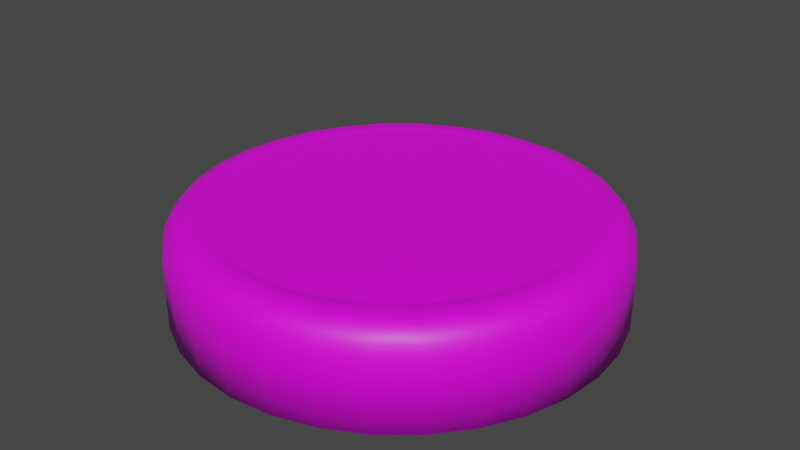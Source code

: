 # Source: GasEmitter.blend  (saved by Blender 3.3.6; exported with 4.5.12 LTS)
import bpy
from mathutils import Matrix  # noqa: F401  (used for matrix-valued properties, if any)

bpy.ops.wm.read_factory_settings(use_empty=True)
scene = bpy.context.scene
scene.name = 'Scene'

# ---- collections
col_collection = bpy.data.collections.new('Collection'); scene.collection.children.link(col_collection)

# ---- images (referenced by path relative to the original .blend; pixels are not part of the script)
import os
ASSET_DIR = os.environ.get("B2B_ASSET_DIR", "")  # directory of the original .blend (textures are referenced by path, not embedded)
HERE = os.path.dirname(os.path.abspath(__file__))  # packed textures are extracted next to this script under _unpacked/

def load_image(name, relpath, width, height, colorspace="sRGB"):
    """Load a texture the original file referenced (path relative to the .blend, or extracted next to this script)."""
    p = next((c for c in (os.path.join(HERE, relpath), os.path.join(ASSET_DIR, relpath)) if relpath and os.path.exists(c)), "")
    if p:
        img = bpy.data.images.load(p, check_existing=True)
        img.name = name
    else:  # same state as the original file: an image datablock whose file is absent (Cycles renders it pink)
        img = bpy.data.images.new(name, width, height)
        img.source = "FILE"
        img.filepath = "//" + (relpath or name)
    img.colorspace_settings.name = colorspace
    return img
img_factory_base_uvsheet_png = load_image('Factory_Base_UVSheet.png', 'Factory_Base_UVSheet.png', 1024, 1024, 'sRGB')
img_coloratlas_alb_tga = load_image('ColorAtlas_Alb.tga', 'ColorAtlas_Alb.tga', 1024, 1024, 'sRGB')

# ---- materials (node trees are filled in below, after node groups)
mat_material_001 = bpy.data.materials.new('Material.001')
mat_material_001.use_transparent_shadow = False
mat_material_003 = bpy.data.materials.new('Material.003')
mat_material_003.use_transparent_shadow = False

# ---- material node trees
mat_material_001.use_nodes = True; mat_material_001.node_tree.nodes.clear()
_N = mat_material_001.node_tree.nodes; _L = mat_material_001.node_tree.links
n0 = _N.new('ShaderNodeBsdfPrincipled'); n0.name = 'Principled BSDF'; n0.location = (10, 300)
n0.distribution = 'GGX'
n0.subsurface_method = 'RANDOM_WALK_SKIN'
n0.inputs[3].default_value = 1.45
n0.inputs[27].default_value = (0.0, 0.0, 0.0, 1.0)
n0.inputs[28].default_value = 1.0
n1 = _N.new('ShaderNodeOutputMaterial'); n1.name = 'Material Output'; n1.location = (300, 300)
n2 = _N.new('ShaderNodeTexImage'); n2.name = 'Image Texture'; n2.location = (-280, 280)
n2.image = img_factory_base_uvsheet_png
_L.new(n0.outputs[0], n1.inputs[0])
_L.new(n2.outputs[0], n0.inputs[0])
n1.is_active_output = True
mat_material_003.use_nodes = True; mat_material_003.node_tree.nodes.clear()
_N = mat_material_003.node_tree.nodes; _L = mat_material_003.node_tree.links
n0 = _N.new('ShaderNodeBsdfPrincipled'); n0.name = 'Principled BSDF'; n0.location = (10, 300)
n0.distribution = 'GGX'
n0.subsurface_method = 'RANDOM_WALK_SKIN'
n0.inputs[3].default_value = 1.45
n0.inputs[27].default_value = (0.0, 0.0, 0.0, 1.0)
n0.inputs[28].default_value = 1.0
n1 = _N.new('ShaderNodeOutputMaterial'); n1.name = 'Material Output'; n1.location = (300, 300)
n2 = _N.new('ShaderNodeTexImage'); n2.name = 'Image Texture'; n2.location = (-280, 280)
n2.image = img_coloratlas_alb_tga
_L.new(n0.outputs[0], n1.inputs[0])
_L.new(n2.outputs[0], n0.inputs[0])
n1.is_active_output = True

# ---- world
world_world = bpy.data.worlds.new('World'); scene.world = world_world
world_world.use_nodes = True; world_world.node_tree.nodes.clear()
_N = world_world.node_tree.nodes; _L = world_world.node_tree.links
n0 = _N.new('ShaderNodeOutputWorld'); n0.name = 'World Output'; n0.location = (300, 300)
n1 = _N.new('ShaderNodeBackground'); n1.name = 'Background'; n1.location = (10, 300)
n1.inputs[0].default_value = (0.05088, 0.05088, 0.05088, 1.0)
_L.new(n1.outputs[0], n0.inputs[0])
n0.is_active_output = True
world_world.color = (0.05088, 0.05088, 0.05088)
world_world.use_sun_shadow = False
world_world.sun_shadow_jitter_overblur = 0.0

# ---- meshes
me_cylinder = bpy.data.meshes.new('Cylinder')
me_cylinder.from_pydata([(-9.313e-10, 9.313e-09, -0.25), (8.365e-09, 0.3438, 0.02237), (0.06708, 0.3372, 0.02237), (0.1316, 0.3176, 0.02237), (0.191, 0.2859, 0.02237), (0.2431, 0.2431, 0.02237), (0.2859, 0.191, 0.02237), (0.3176, 0.1316, 0.02237), (0.3372, 0.06708, 0.02237), (0.3438, 9.778e-09, 0.02237), (0.3372, -0.06708, 0.02237), (0.3176, -0.1316, 0.02237), (0.2859, -0.191, 0.02237), (0.2431, -0.2431, 0.02237), (0.191, -0.2859, 0.02237), (0.1316, -0.3176, 0.02237), (0.06708, -0.3372, 0.02237), (8.365e-09, -0.3438, 0.02237), (-0.06708, -0.3372, 0.02237), (-0.1316, -0.3176, 0.02237), (-0.191, -0.2859, 0.02237), (-0.2431, -0.2431, 0.02237), (-0.2859, -0.191, 0.02237), (-0.3176, -0.1316, 0.02237), (-0.3372, -0.06708, 0.02237), (-0.3438, 9.778e-09, 0.02237), (-0.3372, 0.06708, 0.02237), (-0.3176, 0.1316, 0.02237), (-0.2859, 0.191, 0.02237), (-0.2431, 0.2431, 0.02237), (-0.191, 0.2859, 0.02237), (-0.1316, 0.3176, 0.02237), (-0.06708, 0.3372, 0.02237), (-2.794e-09, 6.752e-09, 0.4246), (0.0, 1.0, -0.25), (0.1951, 0.9808, -0.25), (0.3827, 0.9239, -0.25), (0.5556, 0.8315, -0.25), (0.7071, 0.7071, -0.25), (0.8315, 0.5556, -0.25), (0.9239, 0.3827, -0.25), (0.9808, 0.1951, -0.25), (1.0, 0.0, -0.25), (0.9808, -0.1951, -0.25), (0.9239, -0.3827, -0.25), (0.8315, -0.5556, -0.25), (0.7071, -0.7071, -0.25), (0.5556, -0.8315, -0.25), (0.3827, -0.9239, -0.25), (0.1951, -0.9808, -0.25), (0.0, -1.0, -0.25), (-0.1951, -0.9808, -0.25), (-0.3827, -0.9239, -0.25), (-0.5556, -0.8315, -0.25), (-0.7071, -0.7071, -0.25), (-0.8315, -0.5556, -0.25), (-0.9239, -0.3827, -0.25), (-0.9808, -0.1951, -0.25), (-1.0, 0.0, -0.25), (-0.9808, 0.1951, -0.25), (-0.9239, 0.3827, -0.25), (-0.8315, 0.5556, -0.25), (-0.7071, 0.7071, -0.25), (-0.5556, 0.8315, -0.25), (-0.3827, 0.9239, -0.25), (-0.1951, 0.9808, -0.25), (0.0, 1.0, 0.05), (2.419e-09, 0.8102, 0.1842), (1.164e-10, 0.9856, 0.1215), (6.985e-10, 0.9444, 0.1721), (1.397e-09, 0.8829, 0.1941), (0.1581, 0.7947, 0.1842), (0.1951, 0.9808, 0.05), (0.1722, 0.8659, 0.1941), (0.1842, 0.9263, 0.1721), (0.1923, 0.9666, 0.1215), (0.3101, 0.7486, 0.1842), (0.3827, 0.9239, 0.05), (0.3379, 0.8156, 0.1941), (0.3614, 0.8725, 0.1721), (0.3772, 0.9105, 0.1215), (0.4501, 0.6737, 0.1842), (0.5556, 0.8315, 0.05), (0.4905, 0.7341, 0.1941), (0.5247, 0.7853, 0.1721), (0.5475, 0.8195, 0.1215), (0.5729, 0.5729, 0.1842), (0.7071, 0.7071, 0.05), (0.6243, 0.6243, 0.1941), (0.6678, 0.6678, 0.1721), (0.6969, 0.6969, 0.1215), (0.6737, 0.4501, 0.1842), (0.8315, 0.5556, 0.05), (0.7341, 0.4905, 0.1941), (0.7853, 0.5247, 0.1721), (0.8195, 0.5475, 0.1215), (0.7486, 0.3101, 0.1842), (0.9239, 0.3827, 0.05), (0.8156, 0.3379, 0.1941), (0.8725, 0.3614, 0.1721), (0.9105, 0.3772, 0.1215), (0.7947, 0.1581, 0.1842), (0.9808, 0.1951, 0.05), (0.8659, 0.1722, 0.1941), (0.9263, 0.1842, 0.1721), (0.9666, 0.1923, 0.1215), (0.8102, 2.828e-09, 0.1842), (1.0, 0.0, 0.05), (0.8829, 1.746e-09, 0.1941), (0.9444, 8.149e-10, 0.1721), (0.9856, 2.328e-10, 0.1215), (0.7947, -0.1581, 0.1842), (0.9808, -0.1951, 0.05), (0.8659, -0.1722, 0.1941), (0.9263, -0.1842, 0.1721), (0.9666, -0.1923, 0.1215), (0.7486, -0.3101, 0.1842), (0.9239, -0.3827, 0.05), (0.8156, -0.3379, 0.1941), (0.8725, -0.3614, 0.1721), (0.9105, -0.3772, 0.1215), (0.6737, -0.4501, 0.1842), (0.8315, -0.5556, 0.05), (0.7341, -0.4905, 0.1941), (0.7853, -0.5247, 0.1721), (0.8195, -0.5475, 0.1215), (0.5729, -0.5729, 0.1842), (0.7071, -0.7071, 0.05), (0.6243, -0.6243, 0.1941), (0.6678, -0.6678, 0.1721), (0.6969, -0.6969, 0.1215), (0.4501, -0.6737, 0.1842), (0.5556, -0.8315, 0.05), (0.4905, -0.7341, 0.1941), (0.5247, -0.7853, 0.1721), (0.5475, -0.8195, 0.1215), (0.3101, -0.7486, 0.1842), (0.3827, -0.9239, 0.05), (0.3379, -0.8156, 0.1941), (0.3614, -0.8725, 0.1721), (0.3772, -0.9105, 0.1215), (0.1581, -0.7947, 0.1842), (0.1951, -0.9808, 0.05), (0.1722, -0.8659, 0.1941), (0.1842, -0.9263, 0.1721), (0.1923, -0.9666, 0.1215), (2.419e-09, -0.8102, 0.1842), (0.0, -1.0, 0.05), (1.397e-09, -0.8829, 0.1941), (6.985e-10, -0.9444, 0.1721), (1.164e-10, -0.9856, 0.1215), (-0.1581, -0.7947, 0.1842), (-0.1951, -0.9808, 0.05), (-0.1722, -0.8659, 0.1941), (-0.1842, -0.9263, 0.1721), (-0.1923, -0.9666, 0.1215), (-0.3101, -0.7486, 0.1842), (-0.3827, -0.9239, 0.05), (-0.3379, -0.8156, 0.1941), (-0.3614, -0.8725, 0.1721), (-0.3772, -0.9105, 0.1215), (-0.4501, -0.6737, 0.1842), (-0.5556, -0.8315, 0.05), (-0.4905, -0.7341, 0.1941), (-0.5247, -0.7853, 0.1721), (-0.5475, -0.8195, 0.1215), (-0.5729, -0.5729, 0.1842), (-0.7071, -0.7071, 0.05), (-0.6243, -0.6243, 0.1941), (-0.6678, -0.6678, 0.1721), (-0.6969, -0.6969, 0.1215), (-0.6737, -0.4501, 0.1842), (-0.8315, -0.5556, 0.05), (-0.7341, -0.4905, 0.1941), (-0.7853, -0.5247, 0.1721), (-0.8195, -0.5475, 0.1215), (-0.7486, -0.3101, 0.1842), (-0.9239, -0.3827, 0.05), (-0.8156, -0.3379, 0.1941), (-0.8725, -0.3614, 0.1721), (-0.9105, -0.3772, 0.1215), (-0.7947, -0.1581, 0.1842), (-0.9808, -0.1951, 0.05), (-0.8659, -0.1722, 0.1941), (-0.9263, -0.1842, 0.1721), (-0.9666, -0.1923, 0.1215), (-0.8102, 2.828e-09, 0.1842), (-1.0, 0.0, 0.05), (-0.8829, 1.746e-09, 0.1941), (-0.9444, 8.149e-10, 0.1721), (-0.9856, 2.328e-10, 0.1215), (-0.7947, 0.1581, 0.1842), (-0.9808, 0.1951, 0.05), (-0.8659, 0.1722, 0.1941), (-0.9263, 0.1842, 0.1721), (-0.9666, 0.1923, 0.1215), (-0.7486, 0.3101, 0.1842), (-0.9239, 0.3827, 0.05), (-0.8156, 0.3379, 0.1941), (-0.8725, 0.3614, 0.1721), (-0.9105, 0.3772, 0.1215), (-0.6737, 0.4501, 0.1842), (-0.8315, 0.5556, 0.05), (-0.7341, 0.4905, 0.1941), (-0.7853, 0.5247, 0.1721), (-0.8195, 0.5475, 0.1215), (-0.5729, 0.5729, 0.1842), (-0.7071, 0.7071, 0.05), (-0.6243, 0.6243, 0.1941), (-0.6678, 0.6678, 0.1721), (-0.6969, 0.6969, 0.1215), (-0.4501, 0.6737, 0.1842), (-0.5556, 0.8315, 0.05), (-0.4905, 0.7341, 0.1941), (-0.5247, 0.7853, 0.1721), (-0.5475, 0.8195, 0.1215), (-0.3101, 0.7486, 0.1842), (-0.3827, 0.9239, 0.05), (-0.3379, 0.8156, 0.1941), (-0.3614, 0.8725, 0.1721), (-0.3772, 0.9105, 0.1215), (-0.1581, 0.7947, 0.1842), (-0.1951, 0.9808, 0.05), (-0.1722, 0.8659, 0.1941), (-0.1842, 0.9263, 0.1721), (-0.1923, 0.9666, 0.1215), (8.369e-09, 0.3438, 0.02771), (2.375e-08, 1.024e-08, 0.1298), (8.207e-09, 0.3395, 0.06189), (7.771e-09, 0.3279, 0.09926), (0.06708, 0.3372, 0.02771), (0.06396, 0.3216, 0.09926), (0.06624, 0.333, 0.06189), (0.1316, 0.3176, 0.02771), (0.1255, 0.3029, 0.09926), (0.1299, 0.3137, 0.06189), (0.191, 0.2859, 0.02771), (0.1821, 0.2726, 0.09926), (0.1886, 0.2823, 0.06189), (0.2431, 0.2431, 0.02771), (0.2318, 0.2318, 0.09926), (0.2401, 0.2401, 0.06189), (0.2859, 0.191, 0.02771), (0.2726, 0.1821, 0.09926), (0.2823, 0.1886, 0.06189), (0.3176, 0.1316, 0.02771), (0.3029, 0.1255, 0.09926), (0.3137, 0.1299, 0.06189), (0.3372, 0.06708, 0.02771), (0.3216, 0.06396, 0.09926), (0.333, 0.06624, 0.06189), (0.3438, 9.778e-09, 0.02771), (0.3279, 9.75e-09, 0.09926), (0.3395, 9.779e-09, 0.06189), (0.3372, -0.06708, 0.02771), (0.3216, -0.06396, 0.09926), (0.333, -0.06624, 0.06189), (0.3176, -0.1316, 0.02771), (0.3029, -0.1255, 0.09926), (0.3137, -0.1299, 0.06189), (0.2859, -0.191, 0.02771), (0.2726, -0.1821, 0.09926), (0.2823, -0.1886, 0.06189), (0.2431, -0.2431, 0.02771), (0.2318, -0.2318, 0.09926), (0.2401, -0.2401, 0.06189), (0.191, -0.2859, 0.02771), (0.1821, -0.2726, 0.09926), (0.1886, -0.2823, 0.06189), (0.1316, -0.3176, 0.02771), (0.1255, -0.3029, 0.09926), (0.1299, -0.3137, 0.06189), (0.06708, -0.3372, 0.02771), (0.06396, -0.3216, 0.09926), (0.06624, -0.333, 0.06189), (8.369e-09, -0.3438, 0.02771), (7.771e-09, -0.3279, 0.09926), (8.207e-09, -0.3395, 0.06189), (-0.06708, -0.3372, 0.02771), (-0.06396, -0.3216, 0.09926), (-0.06624, -0.333, 0.06189), (-0.1316, -0.3176, 0.02771), (-0.1255, -0.3029, 0.09926), (-0.1299, -0.3137, 0.06189), (-0.191, -0.2859, 0.02771), (-0.1821, -0.2726, 0.09926), (-0.1886, -0.2823, 0.06189), (-0.2431, -0.2431, 0.02771), (-0.2318, -0.2318, 0.09926), (-0.2401, -0.2401, 0.06189), (-0.2859, -0.191, 0.02771), (-0.2726, -0.1821, 0.09926), (-0.2823, -0.1886, 0.06189), (-0.3176, -0.1316, 0.02771), (-0.3029, -0.1255, 0.09926), (-0.3137, -0.1299, 0.06189), (-0.3372, -0.06708, 0.02771), (-0.3216, -0.06396, 0.09926), (-0.333, -0.06624, 0.06189), (-0.3438, 9.778e-09, 0.02771), (-0.3279, 9.75e-09, 0.09926), (-0.3395, 9.779e-09, 0.06189), (-0.3372, 0.06708, 0.02771), (-0.3216, 0.06396, 0.09926), (-0.333, 0.06624, 0.06189), (-0.3176, 0.1316, 0.02771), (-0.3029, 0.1255, 0.09926), (-0.3137, 0.1299, 0.06189), (-0.2859, 0.191, 0.02771), (-0.2726, 0.1821, 0.09926), (-0.2823, 0.1886, 0.06189), (-0.2431, 0.2431, 0.02771), (-0.2318, 0.2318, 0.09926), (-0.2401, 0.2401, 0.06189), (-0.191, 0.2859, 0.02771), (-0.1821, 0.2726, 0.09926), (-0.1886, 0.2823, 0.06189), (-0.1316, 0.3176, 0.02771), (-0.1255, 0.3029, 0.09926), (-0.1299, 0.3137, 0.06189), (-0.06708, 0.3372, 0.02771), (-0.06396, 0.3216, 0.09926), (-0.06624, 0.333, 0.06189), (7.128e-09, 0.3119, 0.1298), (0.06085, 0.3059, 0.1298), (0.1194, 0.2882, 0.1298), (0.1733, 0.2593, 0.1298), (0.2205, 0.2205, 0.1298), (0.2593, 0.1733, 0.1298), (0.2882, 0.1194, 0.1298), (0.3059, 0.06085, 0.1298), (0.3119, 9.735e-09, 0.1298), (0.3059, -0.06085, 0.1298), (0.2882, -0.1194, 0.1298), (0.2593, -0.1733, 0.1298), (0.2205, -0.2205, 0.1298), (0.1733, -0.2593, 0.1298), (0.1194, -0.2882, 0.1298), (0.06085, -0.3059, 0.1298), (7.128e-09, -0.3119, 0.1298), (-0.06085, -0.3059, 0.1298), (-0.1194, -0.2882, 0.1298), (-0.1733, -0.2593, 0.1298), (-0.2205, -0.2205, 0.1298), (-0.2593, -0.1733, 0.1298), (-0.2882, -0.1194, 0.1298), (-0.3059, -0.06085, 0.1298), (-0.3119, 9.735e-09, 0.1298), (-0.3059, 0.06085, 0.1298), (-0.2882, 0.1194, 0.1298), (-0.2593, 0.1733, 0.1298), (-0.2205, 0.2205, 0.1298), (-0.1733, 0.2593, 0.1298), (-0.1194, 0.2882, 0.1298), (-0.06085, 0.3059, 0.1298), (-1.118e-09, 0.9, 0.1839), (-0.1756, 0.8827, 0.1839), (-0.3444, 0.8315, 0.1839), (-0.5, 0.7483, 0.1839), (-0.6364, 0.6364, 0.1839), (-0.7483, 0.5, 0.1839), (-0.8315, 0.3444, 0.1839), (-0.8827, 0.1756, 0.1839), (-0.9, 1.434e-09, 0.1839), (-0.8827, -0.1756, 0.1839), (-0.8315, -0.3444, 0.1839), (-0.7483, -0.5, 0.1839), (-0.6364, -0.6364, 0.1839), (-0.5, -0.7483, 0.1839), (-0.3444, -0.8315, 0.1839), (-0.1756, -0.8827, 0.1839), (-1.118e-09, -0.9, 0.1839), (0.1756, -0.8827, 0.1839), (0.3444, -0.8315, 0.1839), (0.5, -0.7483, 0.1839), (0.6364, -0.6364, 0.1839), (0.7483, -0.5, 0.1839), (0.8315, -0.3444, 0.1839), (0.8827, -0.1756, 0.1839), (0.9, 1.434e-09, 0.1839), (0.8827, 0.1756, 0.1839), (0.8315, 0.3444, 0.1839), (0.7483, 0.5, 0.1839), (0.6364, 0.6364, 0.1839), (0.5, 0.7483, 0.1839), (0.3444, 0.8315, 0.1839), (0.1756, 0.8827, 0.1839), (1.565e-08, -1.919e-09, 0.1839)], [], [(65, 222, 66, 34), (76, 71, 2, 3), (81, 76, 3, 4), (86, 81, 4, 5), (91, 86, 5, 6), (96, 91, 6, 7), (101, 96, 7, 8), (106, 101, 8, 9), (111, 106, 9, 10), (116, 111, 10, 11), (121, 116, 11, 12), (126, 121, 12, 13), (131, 126, 13, 14), (136, 131, 14, 15), (141, 136, 15, 16), (146, 141, 16, 17), (151, 146, 17, 18), (156, 151, 18, 19), (161, 156, 19, 20), (166, 161, 20, 21), (171, 166, 21, 22), (176, 171, 22, 23), (181, 176, 23, 24), (186, 181, 24, 25), (191, 186, 25, 26), (196, 191, 26, 27), (201, 196, 27, 28), (206, 201, 28, 29), (211, 206, 29, 30), (216, 211, 30, 31), (42, 107, 112, 43), (221, 216, 31, 32), (67, 221, 32, 1), (51, 152, 157, 52), (60, 197, 202, 61), (38, 87, 92, 39), (47, 132, 137, 48), (56, 177, 182, 57), (43, 112, 117, 44), (52, 157, 162, 53), (61, 202, 207, 62), (39, 92, 97, 40), (48, 137, 142, 49), (57, 182, 187, 58), (34, 66, 72, 35), (35, 72, 77, 36), (44, 117, 122, 45), (53, 162, 167, 54), (62, 207, 212, 63), (40, 97, 102, 41), (49, 142, 147, 50), (58, 187, 192, 59), (36, 77, 82, 37), (45, 122, 127, 46), (54, 167, 172, 55), (63, 212, 217, 64), (41, 102, 107, 42), (50, 147, 152, 51), (59, 192, 197, 60), (37, 82, 87, 38), (46, 127, 132, 47), (55, 172, 177, 56), (64, 217, 222, 65), (29, 28, 308, 311), (16, 15, 269, 272), (3, 2, 230, 233), (30, 29, 311, 314), (17, 16, 272, 275), (4, 3, 233, 236), (31, 30, 314, 317), (18, 17, 275, 278), (5, 4, 236, 239), (32, 31, 317, 320), (19, 18, 278, 281), (6, 5, 239, 242), (1, 32, 320, 226), (20, 19, 281, 284), (7, 6, 242, 245), (21, 20, 284, 287), (8, 7, 245, 248), (22, 21, 287, 290), (9, 8, 248, 251), (23, 22, 290, 293), (10, 9, 251, 254), (24, 23, 293, 296), (11, 10, 254, 257), (25, 24, 296, 299), (12, 11, 257, 260), (26, 25, 299, 302), (13, 12, 260, 263), (27, 26, 302, 305), (14, 13, 263, 266), (28, 27, 305, 308), (15, 14, 266, 269), (2, 1, 226, 230), (0, 34, 35), (0, 35, 36), (0, 36, 37), (0, 37, 38), (0, 38, 39), (0, 39, 40), (0, 40, 41), (0, 41, 42), (0, 42, 43), (0, 43, 44), (0, 44, 45), (0, 45, 46), (0, 46, 47), (0, 47, 48), (0, 48, 49), (0, 49, 50), (0, 50, 51), (0, 51, 52), (0, 52, 53), (0, 53, 54), (0, 54, 55), (0, 55, 56), (0, 56, 57), (0, 57, 58), (0, 58, 59), (0, 59, 60), (0, 60, 61), (0, 61, 62), (0, 62, 63), (0, 63, 64), (0, 64, 65), (0, 65, 34), (72, 66, 68, 75), (75, 68, 69, 74), (74, 69, 70, 73), (73, 70, 67, 71), (77, 72, 75, 80), (80, 75, 74, 79), (79, 74, 73, 78), (78, 73, 71, 76), (82, 77, 80, 85), (85, 80, 79, 84), (84, 79, 78, 83), (83, 78, 76, 81), (87, 82, 85, 90), (90, 85, 84, 89), (89, 84, 83, 88), (88, 83, 81, 86), (92, 87, 90, 95), (95, 90, 89, 94), (94, 89, 88, 93), (93, 88, 86, 91), (97, 92, 95, 100), (100, 95, 94, 99), (99, 94, 93, 98), (98, 93, 91, 96), (102, 97, 100, 105), (105, 100, 99, 104), (104, 99, 98, 103), (103, 98, 96, 101), (107, 102, 105, 110), (110, 105, 104, 109), (109, 104, 103, 108), (108, 103, 101, 106), (112, 107, 110, 115), (115, 110, 109, 114), (114, 109, 108, 113), (113, 108, 106, 111), (117, 112, 115, 120), (120, 115, 114, 119), (119, 114, 113, 118), (118, 113, 111, 116), (122, 117, 120, 125), (125, 120, 119, 124), (124, 119, 118, 123), (123, 118, 116, 121), (127, 122, 125, 130), (130, 125, 124, 129), (129, 124, 123, 128), (128, 123, 121, 126), (132, 127, 130, 135), (135, 130, 129, 134), (134, 129, 128, 133), (133, 128, 126, 131), (137, 132, 135, 140), (140, 135, 134, 139), (139, 134, 133, 138), (138, 133, 131, 136), (142, 137, 140, 145), (145, 140, 139, 144), (144, 139, 138, 143), (143, 138, 136, 141), (147, 142, 145, 150), (150, 145, 144, 149), (149, 144, 143, 148), (148, 143, 141, 146), (152, 147, 150, 155), (155, 150, 149, 154), (154, 149, 148, 153), (153, 148, 146, 151), (157, 152, 155, 160), (160, 155, 154, 159), (159, 154, 153, 158), (158, 153, 151, 156), (162, 157, 160, 165), (165, 160, 159, 164), (164, 159, 158, 163), (163, 158, 156, 161), (167, 162, 165, 170), (170, 165, 164, 169), (169, 164, 163, 168), (168, 163, 161, 166), (172, 167, 170, 175), (175, 170, 169, 174), (174, 169, 168, 173), (173, 168, 166, 171), (177, 172, 175, 180), (180, 175, 174, 179), (179, 174, 173, 178), (178, 173, 171, 176), (182, 177, 180, 185), (185, 180, 179, 184), (184, 179, 178, 183), (183, 178, 176, 181), (187, 182, 185, 190), (190, 185, 184, 189), (189, 184, 183, 188), (188, 183, 181, 186), (192, 187, 190, 195), (195, 190, 189, 194), (194, 189, 188, 193), (193, 188, 186, 191), (197, 192, 195, 200), (200, 195, 194, 199), (199, 194, 193, 198), (198, 193, 191, 196), (202, 197, 200, 205), (205, 200, 199, 204), (204, 199, 198, 203), (203, 198, 196, 201), (207, 202, 205, 210), (210, 205, 204, 209), (209, 204, 203, 208), (208, 203, 201, 206), (212, 207, 210, 215), (215, 210, 209, 214), (214, 209, 208, 213), (213, 208, 206, 211), (217, 212, 215, 220), (220, 215, 214, 219), (219, 214, 213, 218), (218, 213, 211, 216), (222, 217, 220, 225), (225, 220, 219, 224), (224, 219, 218, 223), (223, 218, 216, 221), (66, 222, 225, 68), (68, 225, 224, 69), (69, 224, 223, 70), (70, 223, 221, 67), (71, 67, 1, 2), (230, 226, 228, 232), (232, 228, 229, 231), (231, 229, 323, 324), (233, 230, 232, 235), (235, 232, 231, 234), (234, 231, 324, 325), (236, 233, 235, 238), (238, 235, 234, 237), (237, 234, 325, 326), (239, 236, 238, 241), (241, 238, 237, 240), (240, 237, 326, 327), (242, 239, 241, 244), (244, 241, 240, 243), (243, 240, 327, 328), (245, 242, 244, 247), (247, 244, 243, 246), (246, 243, 328, 329), (248, 245, 247, 250), (250, 247, 246, 249), (249, 246, 329, 330), (251, 248, 250, 253), (253, 250, 249, 252), (252, 249, 330, 331), (254, 251, 253, 256), (256, 253, 252, 255), (255, 252, 331, 332), (257, 254, 256, 259), (259, 256, 255, 258), (258, 255, 332, 333), (260, 257, 259, 262), (262, 259, 258, 261), (261, 258, 333, 334), (263, 260, 262, 265), (265, 262, 261, 264), (264, 261, 334, 335), (266, 263, 265, 268), (268, 265, 264, 267), (267, 264, 335, 336), (269, 266, 268, 271), (271, 268, 267, 270), (270, 267, 336, 337), (272, 269, 271, 274), (274, 271, 270, 273), (273, 270, 337, 338), (275, 272, 274, 277), (277, 274, 273, 276), (276, 273, 338, 339), (278, 275, 277, 280), (280, 277, 276, 279), (279, 276, 339, 340), (281, 278, 280, 283), (283, 280, 279, 282), (282, 279, 340, 341), (284, 281, 283, 286), (286, 283, 282, 285), (285, 282, 341, 342), (287, 284, 286, 289), (289, 286, 285, 288), (288, 285, 342, 343), (290, 287, 289, 292), (292, 289, 288, 291), (291, 288, 343, 344), (293, 290, 292, 295), (295, 292, 291, 294), (294, 291, 344, 345), (296, 293, 295, 298), (298, 295, 294, 297), (297, 294, 345, 346), (299, 296, 298, 301), (301, 298, 297, 300), (300, 297, 346, 347), (302, 299, 301, 304), (304, 301, 300, 303), (303, 300, 347, 348), (305, 302, 304, 307), (307, 304, 303, 306), (306, 303, 348, 349), (308, 305, 307, 310), (310, 307, 306, 309), (309, 306, 349, 350), (311, 308, 310, 313), (313, 310, 309, 312), (312, 309, 350, 351), (314, 311, 313, 316), (316, 313, 312, 315), (315, 312, 351, 352), (317, 314, 316, 319), (319, 316, 315, 318), (318, 315, 352, 353), (320, 317, 319, 322), (322, 319, 318, 321), (321, 318, 353, 354), (226, 320, 322, 228), (228, 322, 321, 229), (229, 321, 354, 323), (227, 324, 323), (227, 325, 324), (227, 326, 325), (227, 327, 326), (227, 328, 327), (227, 329, 328), (227, 330, 329), (227, 331, 330), (227, 332, 331), (227, 333, 332), (227, 334, 333), (227, 335, 334), (227, 336, 335), (227, 337, 336), (227, 338, 337), (227, 339, 338), (227, 340, 339), (227, 341, 340), (227, 342, 341), (227, 343, 342), (227, 344, 343), (227, 345, 344), (227, 346, 345), (227, 347, 346), (227, 348, 347), (227, 349, 348), (227, 350, 349), (227, 351, 350), (227, 352, 351), (227, 353, 352), (227, 354, 353), (227, 323, 354), (387, 355, 356), (387, 356, 357), (387, 357, 358), (387, 358, 359), (387, 359, 360), (387, 360, 361), (387, 361, 362), (387, 362, 363), (387, 363, 364), (387, 364, 365), (387, 365, 366), (387, 366, 367), (387, 367, 368), (387, 368, 369), (387, 369, 370), (387, 370, 371), (387, 371, 372), (387, 372, 373), (387, 373, 374), (387, 374, 375), (387, 375, 376), (387, 376, 377), (387, 377, 378), (387, 378, 379), (387, 379, 380), (387, 380, 381), (387, 381, 382), (387, 382, 383), (387, 383, 384), (387, 384, 385), (387, 385, 386), (387, 386, 355)])
me_cylinder.polygons.foreach_set('use_smooth', [1, 1, 1, 1, 1, 1, 1, 1, 1, 1, 1, 1, 1, 1, 1, 1, 1, 1, 1, 1, 1, 1, 1, 1, 1, 1, 1, 1, 1, 1, 1, 1, 1, 1, 1, 1, 1, 1, 1, 1, 1, 1, 1, 1, 1, 1, 1, 1, 1, 1, 1, 1, 1, 1, 1, 1, 1, 1, 1, 1, 1, 1, 1, 1, 1, 1, 1, 1, 1, 1, 1, 1, 1, 1, 1, 1, 1, 1, 1, 1, 1, 1, 1, 1, 1, 1, 1, 1, 1, 1, 1, 1, 1, 1, 1, 1, 1, 1, 1, 1, 1, 1, 1, 1, 1, 1, 1, 1, 1, 1, 1, 1, 1, 1, 1, 1, 1, 1, 1, 1, 1, 1, 1, 1, 1, 1, 1, 1, 1, 1, 1, 1, 1, 1, 1, 1, 1, 1, 1, 1, 1, 1, 1, 1, 1, 1, 1, 1, 1, 1, 1, 1, 1, 1, 1, 1, 1, 1, 1, 1, 1, 1, 1, 1, 1, 1, 1, 1, 1, 1, 1, 1, 1, 1, 1, 1, 1, 1, 1, 1, 1, 1, 1, 1, 1, 1, 1, 1, 1, 1, 1, 1, 1, 1, 1, 1, 1, 1, 1, 1, 1, 1, 1, 1, 1, 1, 1, 1, 1, 1, 1, 1, 1, 1, 1, 1, 1, 1, 1, 1, 1, 1, 1, 1, 1, 1, 1, 1, 1, 1, 1, 1, 1, 1, 1, 1, 1, 1, 1, 1, 1, 1, 1, 1, 1, 1, 1, 1, 1, 1, 1, 1, 1, 1, 1, 1, 1, 1, 1, 1, 1, 1, 1, 1, 1, 1, 1, 1, 1, 1, 1, 1, 1, 1, 1, 1, 1, 1, 1, 1, 1, 1, 1, 1, 1, 1, 1, 1, 1, 1, 1, 1, 1, 1, 1, 1, 1, 1, 1, 1, 1, 1, 1, 1, 1, 1, 1, 1, 1, 1, 1, 1, 1, 1, 1, 1, 1, 1, 1, 1, 1, 1, 1, 1, 1, 1, 1, 1, 1, 1, 1, 1, 1, 1, 1, 1, 1, 1, 1, 1, 1, 1, 1, 1, 1, 1, 1, 1, 1, 1, 1, 1, 1, 1, 1, 1, 1, 1, 1, 1, 1, 1, 1, 1, 1, 1, 1, 1, 1, 1, 1, 1, 1, 1, 1, 1, 1, 1, 1, 1, 1, 1, 1, 1, 0, 0, 0, 0, 0, 0, 0, 0, 0, 0, 0, 0, 0, 0, 0, 0, 0, 0, 0, 0, 0, 0, 0, 0, 0, 0, 0, 0, 0, 0, 0, 0])
me_cylinder.polygons.foreach_set('material_index', [0, 0, 0, 0, 0, 0, 0, 0, 0, 0, 0, 0, 0, 0, 0, 0, 0, 0, 0, 0, 0, 0, 0, 0, 0, 0, 0, 0, 0, 0, 0, 0, 0, 0, 0, 0, 0, 0, 0, 0, 0, 0, 0, 0, 0, 0, 0, 0, 0, 0, 0, 0, 0, 0, 0, 0, 0, 0, 0, 0, 0, 0, 0, 0, 0, 0, 0, 0, 0, 0, 0, 0, 0, 0, 0, 0, 0, 0, 0, 0, 0, 0, 0, 0, 0, 0, 0, 0, 0, 0, 0, 0, 0, 0, 0, 0, 0, 0, 0, 0, 0, 0, 0, 0, 0, 0, 0, 0, 0, 0, 0, 0, 0, 0, 0, 0, 0, 0, 0, 0, 0, 0, 0, 0, 0, 0, 0, 0, 0, 0, 0, 0, 0, 0, 0, 0, 0, 0, 0, 0, 0, 0, 0, 0, 0, 0, 0, 0, 0, 0, 0, 0, 0, 0, 0, 0, 0, 0, 0, 0, 0, 0, 0, 0, 0, 0, 0, 0, 0, 0, 0, 0, 0, 0, 0, 0, 0, 0, 0, 0, 0, 0, 0, 0, 0, 0, 0, 0, 0, 0, 0, 0, 0, 0, 0, 0, 0, 0, 0, 0, 0, 0, 0, 0, 0, 0, 0, 0, 0, 0, 0, 0, 0, 0, 0, 0, 0, 0, 0, 0, 0, 0, 0, 0, 0, 0, 0, 0, 0, 0, 0, 0, 0, 0, 0, 0, 0, 0, 0, 0, 0, 0, 0, 0, 0, 0, 0, 0, 0, 0, 0, 0, 0, 0, 0, 0, 0, 0, 0, 0, 0, 0, 0, 0, 0, 0, 0, 0, 0, 0, 0, 0, 0, 0, 0, 0, 0, 0, 0, 0, 0, 0, 0, 0, 0, 0, 0, 0, 0, 0, 0, 0, 0, 0, 0, 0, 0, 0, 0, 0, 0, 0, 0, 0, 0, 0, 0, 0, 0, 0, 0, 0, 0, 0, 0, 0, 0, 0, 0, 0, 0, 0, 0, 0, 0, 0, 0, 0, 0, 0, 0, 0, 0, 0, 0, 0, 0, 0, 0, 0, 0, 0, 0, 0, 0, 0, 0, 0, 0, 0, 0, 0, 0, 0, 0, 0, 0, 0, 0, 0, 0, 0, 0, 0, 0, 0, 0, 0, 0, 0, 0, 0, 0, 0, 0, 0, 0, 0, 0, 0, 0, 0, 0, 0, 1, 1, 1, 1, 1, 1, 1, 1, 1, 1, 1, 1, 1, 1, 1, 1, 1, 1, 1, 1, 1, 1, 1, 1, 1, 1, 1, 1, 1, 1, 1, 1])
_uv = me_cylinder.uv_layers.new(name='UVMap')
_uv.uv.foreach_set('vector', [0.02724, 0.7616, 0.0114, 0.7616, 0.0114, 0.7513, 0.02724, 0.7513, 0.9372, 0.9835, 0.9269, 0.9835, 0.9269, 0.945, 0.9372, 0.945, 0.9475, 0.9835, 0.9372, 0.9835, 0.9372, 0.945, 0.9475, 0.945, 0.9579, 0.9835, 0.9475, 0.9835, 0.9475, 0.945, 0.9579, 0.945, 0.9682, 0.9835, 0.9579, 0.9835, 0.9579, 0.945, 0.9682, 0.945, 0.9785, 0.9835, 0.9682, 0.9835, 0.9682, 0.945, 0.9785, 0.945, 0.9889, 0.9835, 0.9785, 0.9835, 0.9785, 0.945, 0.9889, 0.945, 0.9992, 0.9835, 0.9889, 0.9835, 0.9889, 0.945, 0.9992, 0.945, 0.6789, 0.9835, 0.6685, 0.9835, 0.6685, 0.945, 0.6789, 0.945, 0.6892, 0.9835, 0.6789, 0.9835, 0.6789, 0.945, 0.6892, 0.945, 0.6995, 0.9835, 0.6892, 0.9835, 0.6892, 0.945, 0.6995, 0.945, 0.7099, 0.9835, 0.6995, 0.9835, 0.6995, 0.945, 0.7099, 0.945, 0.7202, 0.9835, 0.7099, 0.9835, 0.7099, 0.945, 0.7202, 0.945, 0.7305, 0.9835, 0.7202, 0.9835, 0.7202, 0.945, 0.7305, 0.945, 0.7409, 0.9835, 0.7305, 0.9835, 0.7305, 0.945, 0.7409, 0.945, 0.7512, 0.9835, 0.7409, 0.9835, 0.7409, 0.945, 0.7512, 0.945, 0.7615, 0.9835, 0.7512, 0.9835, 0.7512, 0.945, 0.7615, 0.945, 0.7719, 0.9835, 0.7615, 0.9835, 0.7615, 0.945, 0.7719, 0.945, 0.7822, 0.9835, 0.7719, 0.9835, 0.7719, 0.945, 0.7822, 0.945, 0.7925, 0.9835, 0.7822, 0.9835, 0.7822, 0.945, 0.7925, 0.945, 0.8029, 0.9835, 0.7925, 0.9835, 0.7925, 0.945, 0.8029, 0.945, 0.8132, 0.9835, 0.8029, 0.9835, 0.8029, 0.945, 0.8132, 0.945, 0.8235, 0.9835, 0.8132, 0.9835, 0.8132, 0.945, 0.8235, 0.945, 0.8339, 0.9835, 0.8235, 0.9835, 0.8235, 0.945, 0.8339, 0.945, 0.8442, 0.9835, 0.8339, 0.9835, 0.8339, 0.945, 0.8442, 0.945, 0.8545, 0.9835, 0.8442, 0.9835, 0.8442, 0.945, 0.8545, 0.945, 0.8649, 0.9835, 0.8545, 0.9835, 0.8545, 0.945, 0.8649, 0.945, 0.8752, 0.9835, 0.8649, 0.9835, 0.8649, 0.945, 0.8752, 0.945, 0.8855, 0.9835, 0.8752, 0.9835, 0.8752, 0.945, 0.8855, 0.945, 0.8959, 0.9835, 0.8855, 0.9835, 0.8855, 0.945, 0.8959, 0.945, 0.02724, 0.9996, 0.0114, 0.9996, 0.0114, 0.9893, 0.02724, 0.9893, 0.9062, 0.9835, 0.8959, 0.9835, 0.8959, 0.945, 0.9062, 0.945, 0.9165, 0.9835, 0.9062, 0.9835, 0.9062, 0.945, 0.9165, 0.945, 0.02724, 0.9065, 0.0114, 0.9065, 0.0114, 0.8961, 0.02724, 0.8961, 0.02724, 0.8134, 0.0114, 0.8134, 0.0114, 0.803, 0.02724, 0.803, 0.02724, 0.7099, 0.0114, 0.7099, 0.0114, 0.6995, 0.02724, 0.6995, 0.02724, 0.9479, 0.0114, 0.9479, 0.0114, 0.9375, 0.02724, 0.9375, 0.02724, 0.8547, 0.0114, 0.8547, 0.0114, 0.8444, 0.02724, 0.8444, 0.02724, 0.9893, 0.0114, 0.9893, 0.0114, 0.9789, 0.02724, 0.9789, 0.02724, 0.8961, 0.0114, 0.8961, 0.0114, 0.8858, 0.02724, 0.8858, 0.02724, 0.803, 0.0114, 0.803, 0.0114, 0.7927, 0.02724, 0.7927, 0.02724, 0.6995, 0.0114, 0.6995, 0.0114, 0.6892, 0.02724, 0.6892, 0.02724, 0.9375, 0.0114, 0.9375, 0.0114, 0.9272, 0.02724, 0.9272, 0.02724, 0.8444, 0.0114, 0.8444, 0.0114, 0.8341, 0.02724, 0.8341, 0.02724, 0.7513, 0.0114, 0.7513, 0.0114, 0.7409, 0.02724, 0.7409, 0.02724, 0.7409, 0.0114, 0.7409, 0.0114, 0.7306, 0.02724, 0.7306, 0.02724, 0.9789, 0.0114, 0.9789, 0.0114, 0.9686, 0.02724, 0.9686, 0.02724, 0.8858, 0.0114, 0.8858, 0.0114, 0.8754, 0.02724, 0.8754, 0.02724, 0.7927, 0.0114, 0.7927, 0.0114, 0.7823, 0.02724, 0.7823, 0.02724, 0.6892, 0.0114, 0.6892, 0.0114, 0.6788, 0.02724, 0.6788, 0.02724, 0.9272, 0.0114, 0.9272, 0.0114, 0.9168, 0.02724, 0.9168, 0.02724, 0.8341, 0.0114, 0.8341, 0.0114, 0.8237, 0.02724, 0.8237, 0.02724, 0.7306, 0.0114, 0.7306, 0.0114, 0.7202, 0.02724, 0.7202, 0.02724, 0.9686, 0.0114, 0.9686, 0.0114, 0.9582, 0.02724, 0.9582, 0.02724, 0.8754, 0.0114, 0.8754, 0.0114, 0.8651, 0.02724, 0.8651, 0.02724, 0.7823, 0.0114, 0.7823, 0.0114, 0.772, 0.02724, 0.772, 0.02724, 0.6788, 0.0114, 0.6788, 0.0114, 0.6685, 0.02724, 0.6685, 0.02724, 0.9168, 0.0114, 0.9168, 0.0114, 0.9065, 0.02724, 0.9065, 0.02724, 0.8237, 0.0114, 0.8237, 0.0114, 0.8134, 0.02724, 0.8134, 0.02724, 0.7202, 0.0114, 0.7202, 0.0114, 0.7099, 0.02724, 0.7099, 0.02724, 0.9582, 0.0114, 0.9582, 0.0114, 0.9479, 0.02724, 0.9479, 0.02724, 0.8651, 0.0114, 0.8651, 0.0114, 0.8547, 0.02724, 0.8547, 0.02724, 0.772, 0.0114, 0.772, 0.0114, 0.7616, 0.02724, 0.7616, 0.001003, 0.8751, 0.001003, 0.8647, 0.001823, 0.8647, 0.001823, 0.8751, 0.001003, 0.7406, 0.001003, 0.7302, 0.001823, 0.7302, 0.001823, 0.7406, 0.001003, 0.9371, 0.001003, 0.9268, 0.001823, 0.9268, 0.001823, 0.9371, 0.001003, 0.8854, 0.001003, 0.8751, 0.001823, 0.8751, 0.001823, 0.8854, 0.001003, 0.7509, 0.001003, 0.7406, 0.001823, 0.7406, 0.001823, 0.7509, 0.001003, 0.9475, 0.001003, 0.9371, 0.001823, 0.9371, 0.001823, 0.9475, 0.001003, 0.8957, 0.001003, 0.8854, 0.001823, 0.8854, 0.001823, 0.8957, 0.001003, 0.7613, 0.001003, 0.7509, 0.001823, 0.7509, 0.001823, 0.7613, 0.001003, 0.9578, 0.001003, 0.9475, 0.001823, 0.9475, 0.001823, 0.9578, 0.001003, 0.9061, 0.001003, 0.8957, 0.001823, 0.8957, 0.001823, 0.9061, 0.001003, 0.7716, 0.001003, 0.7613, 0.001823, 0.7613, 0.001823, 0.7716, 0.001003, 0.9681, 0.001003, 0.9578, 0.001823, 0.9578, 0.001823, 0.9681, 0.001003, 0.9164, 0.001003, 0.9061, 0.001823, 0.9061, 0.001823, 0.9164, 0.001003, 0.782, 0.001003, 0.7716, 0.001823, 0.7716, 0.001823, 0.782, 0.001003, 0.9785, 0.001003, 0.9681, 0.001823, 0.9681, 0.001823, 0.9785, 0.001003, 0.7923, 0.001003, 0.782, 0.001823, 0.782, 0.001823, 0.7923, 0.001003, 0.9888, 0.001003, 0.9785, 0.001823, 0.9785, 0.001823, 0.9888, 0.001003, 0.8026, 0.001003, 0.7923, 0.001823, 0.7923, 0.001823, 0.8026, 0.001003, 0.9992, 0.001003, 0.9888, 0.001823, 0.9888, 0.001823, 0.9992, 0.001003, 0.813, 0.001003, 0.8026, 0.001823, 0.8026, 0.001823, 0.813, 0.001003, 0.6785, 0.001003, 0.6682, 0.001823, 0.6682, 0.001823, 0.6785, 0.001003, 0.8233, 0.001003, 0.813, 0.001823, 0.813, 0.001823, 0.8233, 0.001003, 0.6889, 0.001003, 0.6785, 0.001823, 0.6785, 0.001823, 0.6889, 0.001003, 0.8337, 0.001003, 0.8233, 0.001823, 0.8233, 0.001823, 0.8337, 0.001003, 0.6992, 0.001003, 0.6889, 0.001823, 0.6889, 0.001823, 0.6992, 0.001003, 0.844, 0.001003, 0.8337, 0.001823, 0.8337, 0.001823, 0.844, 0.001003, 0.7096, 0.001003, 0.6992, 0.001823, 0.6992, 0.001823, 0.7096, 0.001003, 0.8544, 0.001003, 0.844, 0.001823, 0.844, 0.001823, 0.8544, 0.001003, 0.7199, 0.001003, 0.7096, 0.001823, 0.7096, 0.001823, 0.7199, 0.001003, 0.8647, 0.001003, 0.8544, 0.001823, 0.8544, 0.001823, 0.8647, 0.001003, 0.7302, 0.001003, 0.7199, 0.001823, 0.7199, 0.001823, 0.7302, 0.001003, 0.9268, 0.001003, 0.9164, 0.001823, 0.9164, 0.001823, 0.9268, 0.1719, 0.8359, 0.02128, 0.8303, 0.02527, 0.8011, 0.1719, 0.8359, 0.02527, 0.8011, 0.03488, 0.7731, 0.1719, 0.8359, 0.03488, 0.7731, 0.04977, 0.7476, 0.1719, 0.8359, 0.04977, 0.7476, 0.06934, 0.7255, 0.1719, 0.8359, 0.06934, 0.7255, 0.09286, 0.7076, 0.1719, 0.8359, 0.09286, 0.7076, 0.1194, 0.6947, 0.1719, 0.8359, 0.1194, 0.6947, 0.148, 0.6871, 0.1719, 0.8359, 0.148, 0.6871, 0.1775, 0.6853, 0.1719, 0.8359, 0.1775, 0.6853, 0.2067, 0.6893, 0.1719, 0.8359, 0.2067, 0.6893, 0.2347, 0.6989, 0.1719, 0.8359, 0.2347, 0.6989, 0.2602, 0.7138, 0.1719, 0.8359, 0.2602, 0.7138, 0.2823, 0.7334, 0.1719, 0.8359, 0.2823, 0.7334, 0.3002, 0.7569, 0.1719, 0.8359, 0.3002, 0.7569, 0.3131, 0.7835, 0.1719, 0.8359, 0.3131, 0.7835, 0.3207, 0.812, 0.1719, 0.8359, 0.3207, 0.812, 0.3225, 0.8415, 0.1719, 0.8359, 0.3225, 0.8415, 0.3185, 0.8708, 0.1719, 0.8359, 0.3185, 0.8708, 0.3089, 0.8987, 0.1719, 0.8359, 0.3089, 0.8987, 0.294, 0.9242, 0.1719, 0.8359, 0.294, 0.9242, 0.2744, 0.9464, 0.1719, 0.8359, 0.2744, 0.9464, 0.2509, 0.9643, 0.1719, 0.8359, 0.2509, 0.9643, 0.2243, 0.9772, 0.1719, 0.8359, 0.2243, 0.9772, 0.1958, 0.9847, 0.1719, 0.8359, 0.1958, 0.9847, 0.1663, 0.9865, 0.1719, 0.8359, 0.1663, 0.9865, 0.137, 0.9825, 0.1719, 0.8359, 0.137, 0.9825, 0.1091, 0.9729, 0.1719, 0.8359, 0.1091, 0.9729, 0.08356, 0.958, 0.1719, 0.8359, 0.08356, 0.958, 0.06144, 0.9385, 0.1719, 0.8359, 0.06144, 0.9385, 0.04356, 0.915, 0.1719, 0.8359, 0.04356, 0.915, 0.03061, 0.8884, 0.1719, 0.8359, 0.03061, 0.8884, 0.02309, 0.8598, 0.1719, 0.8359, 0.02309, 0.8598, 0.02128, 0.8303, 0.0114, 0.7409, 0.0114, 0.7513, 0.007625, 0.7512, 0.007625, 0.741, 0.007625, 0.741, 0.007625, 0.7512, 0.0008435, 0.751, 0.0008435, 0.7412, 0.9266, 0.9992, 0.9168, 0.9992, 0.9165, 0.9891, 0.9269, 0.9891, 0.9269, 0.9891, 0.9165, 0.9891, 0.9165, 0.9835, 0.9269, 0.9835, 0.0114, 0.7306, 0.0114, 0.7409, 0.007625, 0.7408, 0.007626, 0.7306, 0.007626, 0.7306, 0.007625, 0.7408, 0.0008435, 0.7406, 0.0008435, 0.7309, 0.9369, 0.9992, 0.9272, 0.9992, 0.9268, 0.9891, 0.9372, 0.9891, 0.9372, 0.9891, 0.9268, 0.9891, 0.9269, 0.9835, 0.9372, 0.9835, 0.0114, 0.7202, 0.0114, 0.7306, 0.007626, 0.7305, 0.007626, 0.7203, 0.007626, 0.7203, 0.007626, 0.7305, 0.0008435, 0.7303, 0.0008435, 0.7205, 0.9472, 0.9992, 0.9375, 0.9992, 0.9372, 0.9891, 0.9476, 0.9891, 0.9476, 0.9891, 0.9372, 0.9891, 0.9372, 0.9835, 0.9475, 0.9835, 0.0114, 0.7099, 0.0114, 0.7202, 0.007626, 0.7201, 0.007626, 0.7099, 0.007626, 0.7099, 0.007626, 0.7201, 0.0008435, 0.7199, 0.0008435, 0.7102, 0.9576, 0.9992, 0.9478, 0.9992, 0.9475, 0.9891, 0.9579, 0.9891, 0.9579, 0.9891, 0.9475, 0.9891, 0.9475, 0.9835, 0.9579, 0.9835, 0.0114, 0.6995, 0.0114, 0.7099, 0.007626, 0.7098, 0.007626, 0.6996, 0.007626, 0.6996, 0.007626, 0.7098, 0.0008435, 0.7096, 0.0008435, 0.6998, 0.9679, 0.9992, 0.9582, 0.9992, 0.9578, 0.9891, 0.9682, 0.9891, 0.9682, 0.9891, 0.9578, 0.9891, 0.9579, 0.9835, 0.9682, 0.9835, 0.0114, 0.6892, 0.0114, 0.6995, 0.007626, 0.6994, 0.007626, 0.6892, 0.007626, 0.6892, 0.007626, 0.6994, 0.0008435, 0.6992, 0.0008436, 0.6895, 0.9782, 0.9992, 0.9685, 0.9992, 0.9682, 0.9891, 0.9786, 0.9891, 0.9786, 0.9891, 0.9682, 0.9891, 0.9682, 0.9835, 0.9785, 0.9835, 0.0114, 0.6788, 0.0114, 0.6892, 0.007626, 0.6891, 0.007626, 0.6789, 0.007626, 0.6789, 0.007626, 0.6891, 0.0008436, 0.6889, 0.0008436, 0.6791, 0.9886, 0.9992, 0.9788, 0.9992, 0.9785, 0.9891, 0.9889, 0.9891, 0.9889, 0.9891, 0.9785, 0.9891, 0.9785, 0.9835, 0.9889, 0.9835, 0.0114, 0.6685, 0.0114, 0.6788, 0.007626, 0.6788, 0.007626, 0.6686, 0.007626, 0.6686, 0.007626, 0.6788, 0.0008436, 0.6785, 0.0008436, 0.6688, 0.9989, 0.9992, 0.9892, 0.9992, 0.9888, 0.9891, 0.9992, 0.9891, 0.9992, 0.9891, 0.9888, 0.9891, 0.9889, 0.9835, 0.9992, 0.9835, 0.0114, 0.9893, 0.0114, 0.9996, 0.007626, 0.9996, 0.007626, 0.9894, 0.007626, 0.9894, 0.007626, 0.9996, 0.0008435, 0.9993, 0.0008435, 0.9896, 0.6786, 0.9992, 0.6688, 0.9992, 0.6685, 0.9891, 0.6789, 0.9891, 0.6789, 0.9891, 0.6685, 0.9891, 0.6685, 0.9835, 0.6789, 0.9835, 0.0114, 0.9789, 0.0114, 0.9893, 0.007626, 0.9892, 0.007626, 0.979, 0.007626, 0.979, 0.007626, 0.9892, 0.0008435, 0.989, 0.0008435, 0.9792, 0.6889, 0.9992, 0.6792, 0.9992, 0.6788, 0.9891, 0.6892, 0.9891, 0.6892, 0.9891, 0.6788, 0.9891, 0.6789, 0.9835, 0.6892, 0.9835, 0.0114, 0.9686, 0.0114, 0.9789, 0.007626, 0.9789, 0.007625, 0.9687, 0.007625, 0.9687, 0.007626, 0.9789, 0.0008435, 0.9786, 0.0008435, 0.9689, 0.6992, 0.9992, 0.6895, 0.9992, 0.6892, 0.9891, 0.6996, 0.9891, 0.6996, 0.9891, 0.6892, 0.9891, 0.6892, 0.9835, 0.6995, 0.9835, 0.0114, 0.9582, 0.0114, 0.9686, 0.007625, 0.9685, 0.007625, 0.9583, 0.007625, 0.9583, 0.007625, 0.9685, 0.0008435, 0.9683, 0.0008435, 0.9585, 0.7096, 0.9992, 0.6998, 0.9992, 0.6995, 0.9891, 0.7099, 0.9891, 0.7099, 0.9891, 0.6995, 0.9891, 0.6995, 0.9835, 0.7099, 0.9835, 0.0114, 0.9479, 0.0114, 0.9582, 0.007625, 0.9582, 0.007625, 0.948, 0.007625, 0.948, 0.007625, 0.9582, 0.0008435, 0.9579, 0.0008434, 0.9482, 0.7199, 0.9992, 0.7102, 0.9992, 0.7098, 0.9891, 0.7202, 0.9891, 0.7202, 0.9891, 0.7098, 0.9891, 0.7099, 0.9835, 0.7202, 0.9835, 0.0114, 0.9375, 0.0114, 0.9479, 0.007625, 0.9478, 0.007625, 0.9376, 0.007625, 0.9376, 0.007625, 0.9478, 0.0008434, 0.9476, 0.0008434, 0.9378, 0.7302, 0.9992, 0.7205, 0.9992, 0.7202, 0.9891, 0.7306, 0.9891, 0.7306, 0.9891, 0.7202, 0.9891, 0.7202, 0.9835, 0.7305, 0.9835, 0.0114, 0.9272, 0.0114, 0.9375, 0.007625, 0.9375, 0.007625, 0.9273, 0.007625, 0.9273, 0.007625, 0.9375, 0.0008434, 0.9372, 0.0008434, 0.9275, 0.7406, 0.9992, 0.7308, 0.9992, 0.7305, 0.9891, 0.7409, 0.9891, 0.7409, 0.9891, 0.7305, 0.9891, 0.7305, 0.9835, 0.7409, 0.9835, 0.0114, 0.9168, 0.0114, 0.9272, 0.007625, 0.9271, 0.007625, 0.9169, 0.007625, 0.9169, 0.007625, 0.9271, 0.0008434, 0.9269, 0.0008434, 0.9171, 0.7509, 0.9992, 0.7412, 0.9992, 0.7408, 0.9891, 0.7512, 0.9891, 0.7512, 0.9891, 0.7408, 0.9891, 0.7409, 0.9835, 0.7512, 0.9835, 0.0114, 0.9065, 0.0114, 0.9168, 0.007625, 0.9168, 0.007625, 0.9066, 0.007625, 0.9066, 0.007625, 0.9168, 0.0008434, 0.9166, 0.0008434, 0.9068, 0.7612, 0.9992, 0.7515, 0.9992, 0.7512, 0.9891, 0.7616, 0.9891, 0.7616, 0.9891, 0.7512, 0.9891, 0.7512, 0.9835, 0.7615, 0.9835, 0.0114, 0.8961, 0.0114, 0.9065, 0.007625, 0.9064, 0.007625, 0.8962, 0.007625, 0.8962, 0.007625, 0.9064, 0.0008434, 0.9062, 0.0008434, 0.8964, 0.7716, 0.9992, 0.7618, 0.9992, 0.7615, 0.9891, 0.7719, 0.9891, 0.7719, 0.9891, 0.7615, 0.9891, 0.7615, 0.9835, 0.7719, 0.9835, 0.0114, 0.8858, 0.0114, 0.8961, 0.007625, 0.8961, 0.007625, 0.8859, 0.007625, 0.8859, 0.007625, 0.8961, 0.0008434, 0.8959, 0.0008434, 0.8861, 0.7819, 0.9992, 0.7722, 0.9992, 0.7718, 0.9891, 0.7822, 0.9891, 0.7822, 0.9891, 0.7718, 0.9891, 0.7719, 0.9835, 0.7822, 0.9835, 0.0114, 0.8754, 0.0114, 0.8858, 0.007625, 0.8857, 0.007625, 0.8755, 0.007625, 0.8755, 0.007625, 0.8857, 0.0008434, 0.8855, 0.0008434, 0.8757, 0.7922, 0.9992, 0.7825, 0.9992, 0.7822, 0.9891, 0.7926, 0.9891, 0.7926, 0.9891, 0.7822, 0.9891, 0.7822, 0.9835, 0.7925, 0.9835, 0.0114, 0.8651, 0.0114, 0.8754, 0.007625, 0.8754, 0.007625, 0.8652, 0.007625, 0.8652, 0.007625, 0.8754, 0.0008434, 0.8752, 0.0008434, 0.8654, 0.8026, 0.9992, 0.7928, 0.9992, 0.7925, 0.9891, 0.8029, 0.9891, 0.8029, 0.9891, 0.7925, 0.9891, 0.7925, 0.9835, 0.8029, 0.9835, 0.0114, 0.8547, 0.0114, 0.8651, 0.007625, 0.865, 0.007625, 0.8548, 0.007625, 0.8548, 0.007625, 0.865, 0.0008434, 0.8648, 0.0008434, 0.855, 0.8129, 0.9992, 0.8032, 0.9992, 0.8028, 0.9891, 0.8132, 0.9891, 0.8132, 0.9891, 0.8028, 0.9891, 0.8029, 0.9835, 0.8132, 0.9835, 0.0114, 0.8444, 0.0114, 0.8547, 0.007625, 0.8547, 0.007625, 0.8445, 0.007625, 0.8445, 0.007625, 0.8547, 0.0008434, 0.8545, 0.0008434, 0.8447, 0.8232, 0.9992, 0.8135, 0.9992, 0.8132, 0.9891, 0.8236, 0.9891, 0.8236, 0.9891, 0.8132, 0.9891, 0.8132, 0.9835, 0.8235, 0.9835, 0.0114, 0.8341, 0.0114, 0.8444, 0.007625, 0.8443, 0.007625, 0.8341, 0.007625, 0.8341, 0.007625, 0.8443, 0.0008434, 0.8441, 0.0008434, 0.8343, 0.8336, 0.9992, 0.8238, 0.9992, 0.8235, 0.9891, 0.8339, 0.9891, 0.8339, 0.9891, 0.8235, 0.9891, 0.8235, 0.9835, 0.8339, 0.9835, 0.0114, 0.8237, 0.0114, 0.8341, 0.007625, 0.834, 0.007625, 0.8238, 0.007625, 0.8238, 0.007625, 0.834, 0.0008434, 0.8338, 0.0008434, 0.824, 0.8439, 0.9992, 0.8342, 0.9992, 0.8338, 0.9891, 0.8442, 0.9891, 0.8442, 0.9891, 0.8338, 0.9891, 0.8339, 0.9835, 0.8442, 0.9835, 0.0114, 0.8134, 0.0114, 0.8237, 0.007625, 0.8236, 0.007625, 0.8134, 0.007625, 0.8134, 0.007625, 0.8236, 0.0008434, 0.8234, 0.0008434, 0.8136, 0.8542, 0.9992, 0.8445, 0.9992, 0.8442, 0.9891, 0.8546, 0.9891, 0.8546, 0.9891, 0.8442, 0.9891, 0.8442, 0.9835, 0.8545, 0.9835, 0.0114, 0.803, 0.0114, 0.8134, 0.007625, 0.8133, 0.007625, 0.8031, 0.007625, 0.8031, 0.007625, 0.8133, 0.0008434, 0.8131, 0.0008434, 0.8033, 0.8646, 0.9992, 0.8548, 0.9992, 0.8545, 0.9891, 0.8649, 0.9891, 0.8649, 0.9891, 0.8545, 0.9891, 0.8545, 0.9835, 0.8649, 0.9835, 0.0114, 0.7927, 0.0114, 0.803, 0.007625, 0.8029, 0.007625, 0.7927, 0.007625, 0.7927, 0.007625, 0.8029, 0.0008434, 0.8027, 0.0008434, 0.7929, 0.8749, 0.9992, 0.8652, 0.9992, 0.8648, 0.9891, 0.8752, 0.9891, 0.8752, 0.9891, 0.8648, 0.9891, 0.8649, 0.9835, 0.8752, 0.9835, 0.0114, 0.7823, 0.0114, 0.7927, 0.007625, 0.7926, 0.007625, 0.7824, 0.007625, 0.7824, 0.007625, 0.7926, 0.0008434, 0.7924, 0.0008434, 0.7826, 0.8852, 0.9992, 0.8755, 0.9992, 0.8752, 0.9891, 0.8856, 0.9891, 0.8856, 0.9891, 0.8752, 0.9891, 0.8752, 0.9835, 0.8855, 0.9835, 0.0114, 0.772, 0.0114, 0.7823, 0.007625, 0.7822, 0.007625, 0.772, 0.007625, 0.772, 0.007625, 0.7822, 0.0008434, 0.782, 0.0008434, 0.7722, 0.8956, 0.9992, 0.8858, 0.9992, 0.8855, 0.9891, 0.8959, 0.9891, 0.8959, 0.9891, 0.8855, 0.9891, 0.8855, 0.9835, 0.8959, 0.9835, 0.0114, 0.7616, 0.0114, 0.772, 0.007625, 0.7719, 0.007625, 0.7617, 0.007625, 0.7617, 0.007625, 0.7719, 0.0008434, 0.7717, 0.0008435, 0.7619, 0.9059, 0.9992, 0.8962, 0.9992, 0.8958, 0.9891, 0.9062, 0.9891, 0.9062, 0.9891, 0.8958, 0.9891, 0.8959, 0.9835, 0.9062, 0.9835, 0.0114, 0.7513, 0.0114, 0.7616, 0.007625, 0.7615, 0.007625, 0.7513, 0.007625, 0.7513, 0.007625, 0.7615, 0.0008435, 0.7613, 0.0008435, 0.7516, 0.9162, 0.9992, 0.9065, 0.9992, 0.9062, 0.9891, 0.9166, 0.9891, 0.9166, 0.9891, 0.9062, 0.9891, 0.9062, 0.9835, 0.9165, 0.9835, 0.9269, 0.9835, 0.9165, 0.9835, 0.9165, 0.945, 0.9269, 0.945, 0.001823, 0.9268, 0.001823, 0.9164, 0.007067, 0.9165, 0.007067, 0.9267, 0.007067, 0.9267, 0.007067, 0.9165, 0.01042, 0.9167, 0.01042, 0.9265, 0.2591, 0.9973, 0.2493, 0.9973, 0.2491, 0.9843, 0.2593, 0.9843, 0.001823, 0.9371, 0.001823, 0.9268, 0.007067, 0.9268, 0.007067, 0.9371, 0.007067, 0.9371, 0.007067, 0.9268, 0.01042, 0.927, 0.01042, 0.9369, 0.2693, 0.9973, 0.2596, 0.9973, 0.2593, 0.9843, 0.2696, 0.9843, 0.001823, 0.9475, 0.001823, 0.9371, 0.007067, 0.9372, 0.007067, 0.9474, 0.007067, 0.9474, 0.007067, 0.9372, 0.01042, 0.9374, 0.01042, 0.9472, 0.2796, 0.9973, 0.2698, 0.9973, 0.2696, 0.9843, 0.2798, 0.9843, 0.001823, 0.9578, 0.001823, 0.9475, 0.007067, 0.9475, 0.007067, 0.9577, 0.007067, 0.9577, 0.007067, 0.9475, 0.01042, 0.9477, 0.01042, 0.9576, 0.2898, 0.9973, 0.28, 0.9973, 0.2798, 0.9843, 0.2901, 0.9843, 0.001823, 0.9681, 0.001823, 0.9578, 0.007067, 0.9579, 0.007067, 0.9681, 0.007067, 0.9681, 0.007067, 0.9579, 0.01042, 0.958, 0.01042, 0.9679, 0.3001, 0.9973, 0.2903, 0.9973, 0.2901, 0.9843, 0.3003, 0.9843, 0.001823, 0.9785, 0.001823, 0.9681, 0.007067, 0.9682, 0.007068, 0.9784, 0.007068, 0.9784, 0.007067, 0.9682, 0.01042, 0.9684, 0.01042, 0.9783, 0.3103, 0.9973, 0.3005, 0.9973, 0.3003, 0.9843, 0.3106, 0.9843, 0.001823, 0.9888, 0.001823, 0.9785, 0.007068, 0.9786, 0.007068, 0.9888, 0.007068, 0.9888, 0.007068, 0.9786, 0.01042, 0.9787, 0.01042, 0.9886, 0.3206, 0.9973, 0.3108, 0.9973, 0.3106, 0.9843, 0.3208, 0.9843, 0.001823, 0.9992, 0.001823, 0.9888, 0.007068, 0.9889, 0.007068, 0.9991, 0.007068, 0.9991, 0.007068, 0.9889, 0.01042, 0.9891, 0.01042, 0.9989, 0.3308, 0.9973, 0.321, 0.9973, 0.3208, 0.9843, 0.3311, 0.9843, 0.001823, 0.6785, 0.001823, 0.6682, 0.007068, 0.6682, 0.007068, 0.6785, 0.007068, 0.6785, 0.007068, 0.6682, 0.01042, 0.6684, 0.01042, 0.6783, 0.01311, 0.9973, 0.003336, 0.9973, 0.003098, 0.9843, 0.01335, 0.9843, 0.001823, 0.6889, 0.001823, 0.6785, 0.007068, 0.6786, 0.007068, 0.6888, 0.007068, 0.6888, 0.007068, 0.6786, 0.01042, 0.6788, 0.01042, 0.6886, 0.02336, 0.9973, 0.01358, 0.9973, 0.01335, 0.9843, 0.0236, 0.9843, 0.001823, 0.6992, 0.001823, 0.6889, 0.007068, 0.6889, 0.007067, 0.6991, 0.007067, 0.6991, 0.007068, 0.6889, 0.01042, 0.6891, 0.01042, 0.699, 0.03361, 0.9973, 0.02383, 0.9973, 0.0236, 0.9843, 0.03384, 0.9843, 0.001823, 0.7096, 0.001823, 0.6992, 0.007067, 0.6993, 0.007067, 0.7095, 0.007067, 0.7095, 0.007067, 0.6993, 0.01042, 0.6995, 0.01042, 0.7093, 0.04385, 0.9973, 0.03408, 0.9973, 0.03384, 0.9843, 0.04409, 0.9843, 0.001823, 0.7199, 0.001823, 0.7096, 0.007067, 0.7096, 0.007067, 0.7198, 0.007067, 0.7198, 0.007067, 0.7096, 0.01042, 0.7098, 0.01042, 0.7197, 0.0541, 0.9973, 0.04433, 0.9973, 0.04409, 0.9843, 0.05434, 0.9843, 0.001823, 0.7302, 0.001823, 0.7199, 0.007067, 0.72, 0.007067, 0.7302, 0.007067, 0.7302, 0.007067, 0.72, 0.01042, 0.7201, 0.01042, 0.73, 0.06435, 0.9973, 0.05458, 0.9973, 0.05434, 0.9843, 0.06459, 0.9843, 0.001823, 0.7406, 0.001823, 0.7302, 0.007067, 0.7303, 0.007067, 0.7405, 0.007067, 0.7405, 0.007067, 0.7303, 0.01042, 0.7305, 0.01042, 0.7403, 0.0746, 0.9973, 0.06483, 0.9973, 0.06459, 0.9843, 0.07484, 0.9843, 0.001823, 0.7509, 0.001823, 0.7406, 0.007067, 0.7407, 0.007067, 0.7509, 0.007067, 0.7509, 0.007067, 0.7407, 0.01042, 0.7408, 0.01042, 0.7507, 0.08485, 0.9973, 0.07508, 0.9973, 0.07484, 0.9843, 0.08509, 0.9843, 0.001823, 0.7613, 0.001823, 0.7509, 0.007067, 0.751, 0.007067, 0.7612, 0.007067, 0.7612, 0.007067, 0.751, 0.01042, 0.7512, 0.01042, 0.761, 0.0951, 0.9973, 0.08532, 0.9973, 0.08509, 0.9843, 0.09534, 0.9843, 0.001823, 0.7716, 0.001823, 0.7613, 0.007067, 0.7613, 0.007067, 0.7716, 0.007067, 0.7716, 0.007067, 0.7613, 0.01042, 0.7615, 0.01042, 0.7714, 0.1053, 0.9973, 0.09557, 0.9973, 0.09534, 0.9843, 0.1056, 0.9843, 0.001823, 0.782, 0.001823, 0.7716, 0.007067, 0.7717, 0.007067, 0.7819, 0.007067, 0.7819, 0.007067, 0.7717, 0.01042, 0.7719, 0.01042, 0.7817, 0.1156, 0.9973, 0.1058, 0.9973, 0.1056, 0.9843, 0.1158, 0.9843, 0.001823, 0.7923, 0.001823, 0.782, 0.007067, 0.782, 0.007067, 0.7922, 0.007067, 0.7922, 0.007067, 0.782, 0.01042, 0.7822, 0.01042, 0.7921, 0.1258, 0.9973, 0.1161, 0.9973, 0.1158, 0.9843, 0.1261, 0.9843, 0.001823, 0.8026, 0.001823, 0.7923, 0.007067, 0.7924, 0.007067, 0.8026, 0.007067, 0.8026, 0.007067, 0.7924, 0.01042, 0.7925, 0.01042, 0.8024, 0.1361, 0.9973, 0.1263, 0.9973, 0.1261, 0.9843, 0.1363, 0.9843, 0.001823, 0.813, 0.001823, 0.8026, 0.007067, 0.8027, 0.007067, 0.8129, 0.007067, 0.8129, 0.007067, 0.8027, 0.01042, 0.8029, 0.01042, 0.8128, 0.1463, 0.9973, 0.1366, 0.9973, 0.1363, 0.9843, 0.1466, 0.9843, 0.001823, 0.8233, 0.001823, 0.813, 0.007067, 0.8131, 0.007067, 0.8233, 0.007067, 0.8233, 0.007067, 0.8131, 0.01042, 0.8132, 0.01042, 0.8231, 0.1566, 0.9973, 0.1468, 0.9973, 0.1466, 0.9843, 0.1568, 0.9843, 0.001823, 0.8337, 0.001823, 0.8233, 0.007067, 0.8234, 0.007067, 0.8336, 0.007067, 0.8336, 0.007067, 0.8234, 0.01042, 0.8236, 0.01042, 0.8334, 0.1668, 0.9973, 0.1571, 0.9973, 0.1568, 0.9843, 0.1671, 0.9843, 0.001823, 0.844, 0.001823, 0.8337, 0.007067, 0.8337, 0.007067, 0.844, 0.007067, 0.844, 0.007067, 0.8337, 0.01042, 0.8339, 0.01042, 0.8438, 0.1771, 0.9973, 0.1673, 0.9973, 0.1671, 0.9843, 0.1773, 0.9843, 0.001823, 0.8544, 0.001823, 0.844, 0.007067, 0.8441, 0.007067, 0.8543, 0.007067, 0.8543, 0.007067, 0.8441, 0.01042, 0.8443, 0.01042, 0.8541, 0.1873, 0.9973, 0.1776, 0.9973, 0.1773, 0.9843, 0.1876, 0.9843, 0.001823, 0.8647, 0.001823, 0.8544, 0.007067, 0.8544, 0.007067, 0.8646, 0.007067, 0.8646, 0.007067, 0.8544, 0.01042, 0.8546, 0.01042, 0.8645, 0.1976, 0.9973, 0.1878, 0.9973, 0.1876, 0.9843, 0.1978, 0.9843, 0.001823, 0.8751, 0.001823, 0.8647, 0.007067, 0.8648, 0.007067, 0.875, 0.007067, 0.875, 0.007067, 0.8648, 0.01042, 0.865, 0.01042, 0.8748, 0.2078, 0.9973, 0.1981, 0.9973, 0.1978, 0.9843, 0.2081, 0.9843, 0.001823, 0.8854, 0.001823, 0.8751, 0.007067, 0.8751, 0.007067, 0.8853, 0.007067, 0.8853, 0.007067, 0.8751, 0.01042, 0.8753, 0.01042, 0.8852, 0.2181, 0.9973, 0.2083, 0.9973, 0.2081, 0.9843, 0.2183, 0.9843, 0.001823, 0.8957, 0.001823, 0.8854, 0.007067, 0.8855, 0.007067, 0.8957, 0.007067, 0.8957, 0.007067, 0.8855, 0.01042, 0.8856, 0.01042, 0.8955, 0.2283, 0.9973, 0.2186, 0.9973, 0.2183, 0.9843, 0.2286, 0.9843, 0.001823, 0.9061, 0.001823, 0.8957, 0.007067, 0.8958, 0.007067, 0.906, 0.007067, 0.906, 0.007067, 0.8958, 0.01042, 0.896, 0.01042, 0.9058, 0.2386, 0.9973, 0.2288, 0.9973, 0.2286, 0.9843, 0.2388, 0.9843, 0.001823, 0.9164, 0.001823, 0.9061, 0.007067, 0.9061, 0.007067, 0.9164, 0.007067, 0.9164, 0.007067, 0.9061, 0.01042, 0.9063, 0.01042, 0.9162, 0.2488, 0.9973, 0.2391, 0.9973, 0.2388, 0.9843, 0.2491, 0.9843, 0.1703, 0.8396, 0.318, 0.8099, 0.321, 0.8393, 0.1703, 0.8396, 0.3094, 0.7816, 0.318, 0.8099, 0.1703, 0.8396, 0.2954, 0.7556, 0.3094, 0.7816, 0.1703, 0.8396, 0.2766, 0.7328, 0.2954, 0.7556, 0.1703, 0.8396, 0.2537, 0.7141, 0.2766, 0.7328, 0.1703, 0.8396, 0.2276, 0.7002, 0.2537, 0.7141, 0.1703, 0.8396, 0.1993, 0.6917, 0.2276, 0.7002, 0.1703, 0.8396, 0.1699, 0.6889, 0.1993, 0.6917, 0.1703, 0.8396, 0.1405, 0.6919, 0.1699, 0.6889, 0.1703, 0.8396, 0.1123, 0.7005, 0.1405, 0.6919, 0.1703, 0.8396, 0.08626, 0.7145, 0.1123, 0.7005, 0.1703, 0.8396, 0.06346, 0.7333, 0.08626, 0.7145, 0.1703, 0.8396, 0.04477, 0.7561, 0.06346, 0.7333, 0.1703, 0.8396, 0.0309, 0.7822, 0.04477, 0.7561, 0.1703, 0.8396, 0.02239, 0.8105, 0.0309, 0.7822, 0.1703, 0.8396, 0.01956, 0.8399, 0.02239, 0.8105, 0.1703, 0.8396, 0.02252, 0.8693, 0.01956, 0.8399, 0.1703, 0.8396, 0.03116, 0.8976, 0.02252, 0.8693, 0.1703, 0.8396, 0.04514, 0.9236, 0.03116, 0.8976, 0.1703, 0.8396, 0.06393, 0.9464, 0.04514, 0.9236, 0.1703, 0.8396, 0.08681, 0.9651, 0.06393, 0.9464, 0.1703, 0.8396, 0.1129, 0.9789, 0.08681, 0.9651, 0.1703, 0.8396, 0.1412, 0.9875, 0.1129, 0.9789, 0.1703, 0.8396, 0.1706, 0.9903, 0.1412, 0.9875, 0.1703, 0.8396, 0.2, 0.9873, 0.1706, 0.9903, 0.1703, 0.8396, 0.2282, 0.9787, 0.2, 0.9873, 0.1703, 0.8396, 0.2543, 0.9647, 0.2282, 0.9787, 0.1703, 0.8396, 0.277, 0.9459, 0.2543, 0.9647, 0.1703, 0.8396, 0.2957, 0.923, 0.277, 0.9459, 0.1703, 0.8396, 0.3096, 0.897, 0.2957, 0.923, 0.1703, 0.8396, 0.3181, 0.8687, 0.3096, 0.897, 0.1703, 0.8396, 0.321, 0.8393, 0.3181, 0.8687, 0.008601, 0.7186, 0.1382, 0.7186, 0.1357, 0.7438, 0.008601, 0.7186, 0.1357, 0.7438, 0.1283, 0.7681, 0.008601, 0.7186, 0.1283, 0.7681, 0.1163, 0.7905, 0.008601, 0.7186, 0.1163, 0.7905, 0.1002, 0.8102, 0.008601, 0.7186, 0.1002, 0.8102, 0.08058, 0.8263, 0.008601, 0.7186, 0.08058, 0.8263, 0.05818, 0.8383, 0.008601, 0.7186, 0.05818, 0.8383, 0.03388, 0.8456, 0.008601, 0.7186, 0.03388, 0.8456, 0.008601, 0.8481, 0.2764, 0.7186, 0.2764, 0.8481, 0.2511, 0.8456, 0.2764, 0.7186, 0.2511, 0.8456, 0.2268, 0.8383, 0.2764, 0.7186, 0.2268, 0.8383, 0.2044, 0.8263, 0.2764, 0.7186, 0.2044, 0.8263, 0.1848, 0.8102, 0.2764, 0.7186, 0.1848, 0.8102, 0.1687, 0.7905, 0.2764, 0.7186, 0.1687, 0.7905, 0.1567, 0.7681, 0.2764, 0.7186, 0.1567, 0.7681, 0.1493, 0.7438, 0.2764, 0.7186, 0.1493, 0.7438, 0.1468, 0.7186, 0.2764, 0.7186, 0.1468, 0.7186, 0.1493, 0.6933, 0.2764, 0.7186, 0.1493, 0.6933, 0.1567, 0.669, 0.2764, 0.7186, 0.1567, 0.669, 0.1687, 0.6466, 0.2764, 0.7186, 0.1687, 0.6466, 0.1848, 0.627, 0.2764, 0.7186, 0.1848, 0.627, 0.2044, 0.6108, 0.2764, 0.7186, 0.2044, 0.6108, 0.2268, 0.5989, 0.2764, 0.7186, 0.2268, 0.5989, 0.2511, 0.5915, 0.2764, 0.7186, 0.2511, 0.5915, 0.2764, 0.589, 0.008601, 0.7186, 0.008601, 0.589, 0.03388, 0.5915, 0.008601, 0.7186, 0.03388, 0.5915, 0.05818, 0.5989, 0.008601, 0.7186, 0.05818, 0.5989, 0.08058, 0.6108, 0.008601, 0.7186, 0.08058, 0.6108, 0.1002, 0.627, 0.008601, 0.7186, 0.1002, 0.627, 0.1163, 0.6466, 0.008601, 0.7186, 0.1163, 0.6466, 0.1283, 0.669, 0.008601, 0.7186, 0.1283, 0.669, 0.1357, 0.6933, 0.008601, 0.7186, 0.1357, 0.6933, 0.1382, 0.7186])
me_cylinder.materials.append(mat_material_001)
me_cylinder.materials.append(mat_material_003)
me_cylinder.update()

# ---- objects
ob_cylinder = bpy.data.objects.new('Cylinder', me_cylinder)

# ---- transforms, parenting, visibility, modifiers, constraints
ob_cylinder.location = (0.0, 0.0, 0.0)

# ---- collection membership
col_collection.objects.link(ob_cylinder)

# ---- scene / render settings (as saved in the file)
scene.frame_start = 1; scene.frame_end = 250; scene.frame_set(1)
scene.render.engine = 'BLENDER_EEVEE_NEXT'
scene.render.fps = 25
scene.cycles.sampling_pattern = 'TABULATED_SOBOL'
scene.cycles.use_light_tree = False
scene.view_settings.view_transform = 'Filmic'
bpy.context.view_layer.update()

# ---- added for rendering (the .blend has no active camera and no usable light): camera, sun
cam_auto = bpy.data.cameras.new('AutoCamera')
cam_auto.lens = 50.0
cam_auto.sensor_width = 36.0
cam_auto.clip_end = 1000.0
ob_auto_camera = bpy.data.objects.new('AutoCamera', cam_auto)
scene.collection.objects.link(ob_auto_camera)
ob_auto_camera.location = (2.69033, -3.2284, 2.23957)
ob_auto_camera.rotation_euler = (1.09748, -7.21219e-08, 0.694738)
scene.camera = ob_auto_camera
light_auto_sun = bpy.data.lights.new('AutoSun', 'SUN')
light_auto_sun.energy = 3.0
light_auto_sun.angle = 0.0523599
ob_auto_sun = bpy.data.objects.new('AutoSun', light_auto_sun)
scene.collection.objects.link(ob_auto_sun)
ob_auto_sun.rotation_euler = (0.872665, 0.174533, 0.523599)
bpy.context.view_layer.update()
